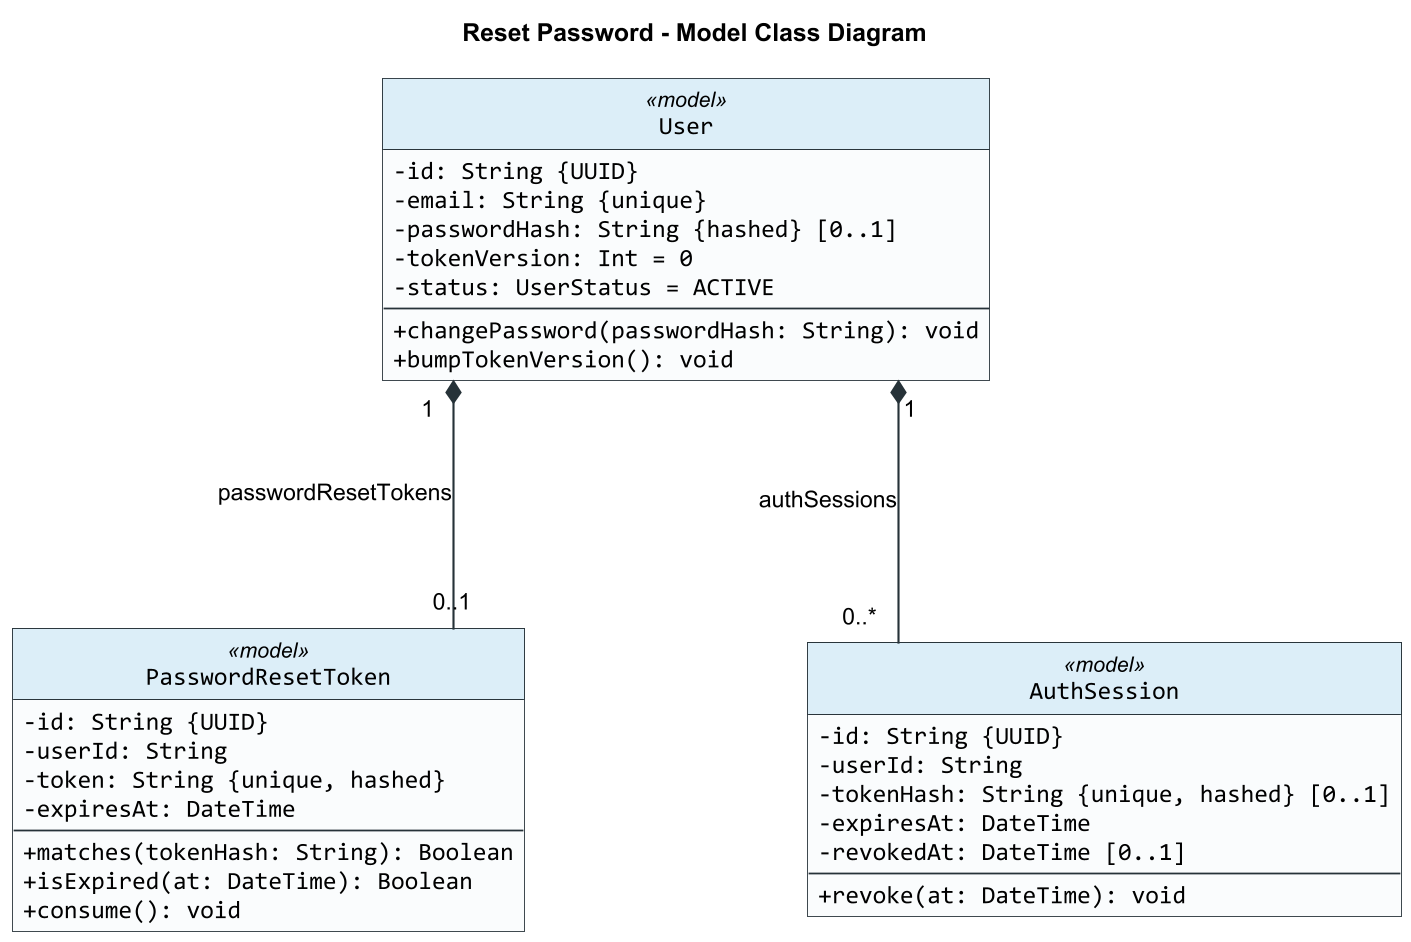

The diagram above was rendered by PlantUML. Its source (embedded in the PNG):
@startuml
title Reset Password - Model Class Diagram

skinparam backgroundColor #FFFFFF
skinparam shadowing false
skinparam roundCorner 0
skinparam dpi 170
skinparam defaultFontName Arial
skinparam classFontName Arial
skinparam classAttributeFontName Consolas
skinparam classAttributeIconSize 0
skinparam classBorderColor #263238
skinparam classBackgroundColor #FAFCFD
skinparam classHeaderBackgroundColor #DCEEF8
skinparam ArrowColor #263238
skinparam ArrowThickness 1.2
skinparam linetype ortho
skinparam nodesep 160
skinparam ranksep 140
hide circle

class PasswordResetToken <<model>> {
  -id: String {UUID}
  -userId: String
  -token: String {unique, hashed}
  -expiresAt: DateTime
  --
  +matches(tokenHash: String): Boolean
  +isExpired(at: DateTime): Boolean
  +consume(): void
}

class User <<model>> {
  -id: String {UUID}
  -email: String {unique}
  -passwordHash: String {hashed} [0..1]
  -tokenVersion: Int = 0
  -status: UserStatus = ACTIVE
  --
  +changePassword(passwordHash: String): void
  +bumpTokenVersion(): void
}

class AuthSession <<model>> {
  -id: String {UUID}
  -userId: String
  -tokenHash: String {unique, hashed} [0..1]
  -expiresAt: DateTime
  -revokedAt: DateTime [0..1]
  --
  +revoke(at: DateTime): void
}

User "1" *-- "0..1" PasswordResetToken : passwordResetTokens
User "1" *-- "0..*" AuthSession : authSessions

@enduml